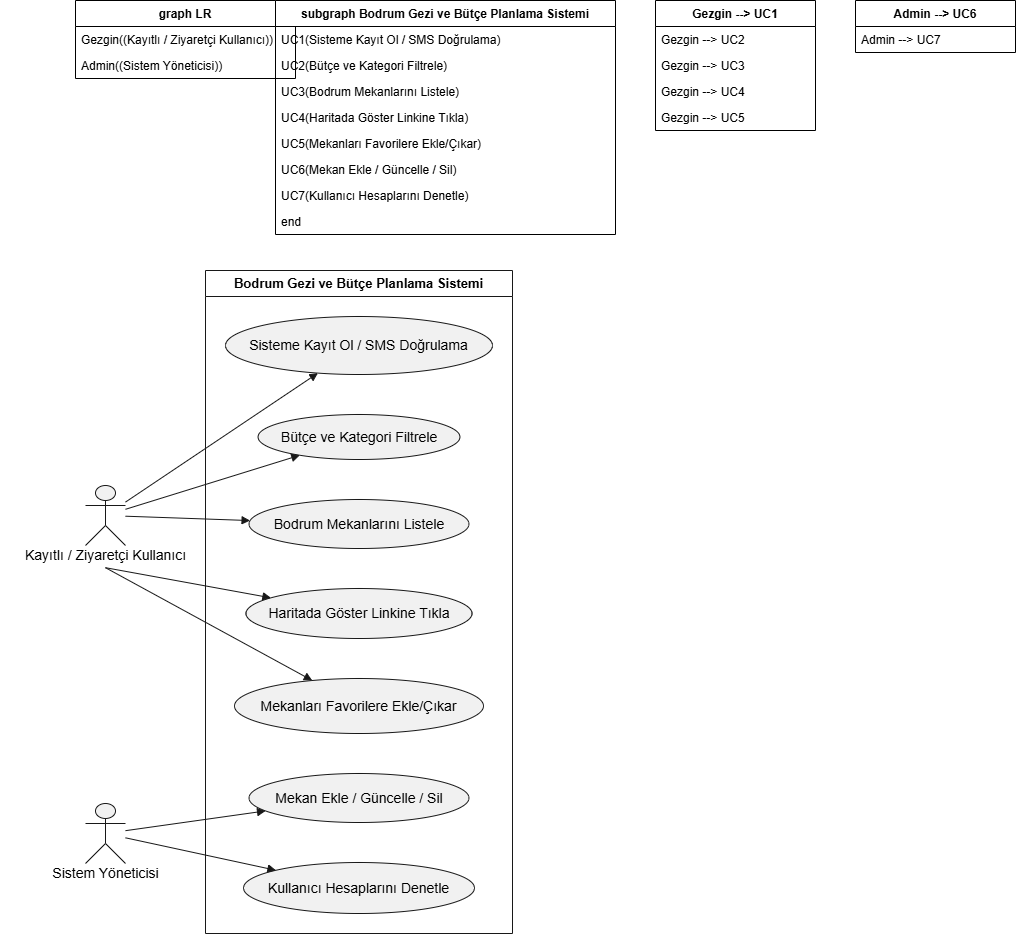

The diagram above was exported from draw.io. Its source (the exported page's mxGraphModel, read from the mxfile embedded in the PNG):
<mxGraphModel dx="1857" dy="658" grid="1" gridSize="10" guides="1" tooltips="1" connect="1" arrows="1" fold="1" page="1" pageScale="1" pageWidth="827" pageHeight="1169" math="0" shadow="0">
  <root>
    <mxCell id="0" />
    <mxCell id="1" parent="0" />
    <mxCell id="ZnttCiJbNxo8ZbwAYmf9-1" parent="1" style="swimlane;fontStyle=1;childLayout=stackLayout;horizontal=1;startSize=26;horizontalStack=0;resizeParent=1;resizeParentMax=0;resizeLast=0;collapsible=1;marginBottom=0;" value="graph LR" vertex="1">
      <mxGeometry height="78" width="220" x="20" y="20" as="geometry" />
    </mxCell>
    <mxCell id="ZnttCiJbNxo8ZbwAYmf9-2" parent="ZnttCiJbNxo8ZbwAYmf9-1" style="text;strokeColor=none;fillColor=none;align=left;verticalAlign=top;spacingLeft=4;spacingRight=4;overflow=hidden;rotatable=0;points=[[0,0.5],[1,0.5]];portConstraint=eastwest;" value="    Gezgin((Kayıtlı / Ziyaretçi Kullanıcı))" vertex="1">
      <mxGeometry height="26" width="220" y="26" as="geometry" />
    </mxCell>
    <mxCell id="ZnttCiJbNxo8ZbwAYmf9-3" parent="ZnttCiJbNxo8ZbwAYmf9-1" style="text;strokeColor=none;fillColor=none;align=left;verticalAlign=top;spacingLeft=4;spacingRight=4;overflow=hidden;rotatable=0;points=[[0,0.5],[1,0.5]];portConstraint=eastwest;" value="    Admin((Sistem Yöneticisi))" vertex="1">
      <mxGeometry height="26" width="220" y="52" as="geometry" />
    </mxCell>
    <mxCell id="ZnttCiJbNxo8ZbwAYmf9-4" parent="1" style="swimlane;fontStyle=1;childLayout=stackLayout;horizontal=1;startSize=26;horizontalStack=0;resizeParent=1;resizeParentMax=0;resizeLast=0;collapsible=1;marginBottom=0;" value="    subgraph Bodrum Gezi ve Bütçe Planlama Sistemi" vertex="1">
      <mxGeometry height="234" width="340" x="220" y="20" as="geometry" />
    </mxCell>
    <mxCell id="ZnttCiJbNxo8ZbwAYmf9-5" parent="ZnttCiJbNxo8ZbwAYmf9-4" style="text;strokeColor=none;fillColor=none;align=left;verticalAlign=top;spacingLeft=4;spacingRight=4;overflow=hidden;rotatable=0;points=[[0,0.5],[1,0.5]];portConstraint=eastwest;" value="        UC1(Sisteme Kayıt Ol / SMS Doğrulama)" vertex="1">
      <mxGeometry height="26" width="340" y="26" as="geometry" />
    </mxCell>
    <mxCell id="ZnttCiJbNxo8ZbwAYmf9-6" parent="ZnttCiJbNxo8ZbwAYmf9-4" style="text;strokeColor=none;fillColor=none;align=left;verticalAlign=top;spacingLeft=4;spacingRight=4;overflow=hidden;rotatable=0;points=[[0,0.5],[1,0.5]];portConstraint=eastwest;" value="        UC2(Bütçe ve Kategori Filtrele)" vertex="1">
      <mxGeometry height="26" width="340" y="52" as="geometry" />
    </mxCell>
    <mxCell id="ZnttCiJbNxo8ZbwAYmf9-7" parent="ZnttCiJbNxo8ZbwAYmf9-4" style="text;strokeColor=none;fillColor=none;align=left;verticalAlign=top;spacingLeft=4;spacingRight=4;overflow=hidden;rotatable=0;points=[[0,0.5],[1,0.5]];portConstraint=eastwest;" value="        UC3(Bodrum Mekanlarını Listele)" vertex="1">
      <mxGeometry height="26" width="340" y="78" as="geometry" />
    </mxCell>
    <mxCell id="ZnttCiJbNxo8ZbwAYmf9-8" parent="ZnttCiJbNxo8ZbwAYmf9-4" style="text;strokeColor=none;fillColor=none;align=left;verticalAlign=top;spacingLeft=4;spacingRight=4;overflow=hidden;rotatable=0;points=[[0,0.5],[1,0.5]];portConstraint=eastwest;" value="        UC4(Haritada Göster Linkine Tıkla)" vertex="1">
      <mxGeometry height="26" width="340" y="104" as="geometry" />
    </mxCell>
    <mxCell id="ZnttCiJbNxo8ZbwAYmf9-9" parent="ZnttCiJbNxo8ZbwAYmf9-4" style="text;strokeColor=none;fillColor=none;align=left;verticalAlign=top;spacingLeft=4;spacingRight=4;overflow=hidden;rotatable=0;points=[[0,0.5],[1,0.5]];portConstraint=eastwest;" value="        UC5(Mekanları Favorilere Ekle/Çıkar)" vertex="1">
      <mxGeometry height="26" width="340" y="130" as="geometry" />
    </mxCell>
    <mxCell id="ZnttCiJbNxo8ZbwAYmf9-10" parent="ZnttCiJbNxo8ZbwAYmf9-4" style="text;strokeColor=none;fillColor=none;align=left;verticalAlign=top;spacingLeft=4;spacingRight=4;overflow=hidden;rotatable=0;points=[[0,0.5],[1,0.5]];portConstraint=eastwest;" value="        UC6(Mekan Ekle / Güncelle / Sil)" vertex="1">
      <mxGeometry height="26" width="340" y="156" as="geometry" />
    </mxCell>
    <mxCell id="ZnttCiJbNxo8ZbwAYmf9-11" parent="ZnttCiJbNxo8ZbwAYmf9-4" style="text;strokeColor=none;fillColor=none;align=left;verticalAlign=top;spacingLeft=4;spacingRight=4;overflow=hidden;rotatable=0;points=[[0,0.5],[1,0.5]];portConstraint=eastwest;" value="        UC7(Kullanıcı Hesaplarını Denetle)" vertex="1">
      <mxGeometry height="26" width="340" y="182" as="geometry" />
    </mxCell>
    <mxCell id="ZnttCiJbNxo8ZbwAYmf9-12" parent="ZnttCiJbNxo8ZbwAYmf9-4" style="text;strokeColor=none;fillColor=none;align=left;verticalAlign=top;spacingLeft=4;spacingRight=4;overflow=hidden;rotatable=0;points=[[0,0.5],[1,0.5]];portConstraint=eastwest;" value="    end" vertex="1">
      <mxGeometry height="26" width="340" y="208" as="geometry" />
    </mxCell>
    <mxCell id="ZnttCiJbNxo8ZbwAYmf9-13" parent="1" style="swimlane;fontStyle=1;childLayout=stackLayout;horizontal=1;startSize=26;horizontalStack=0;resizeParent=1;resizeParentMax=0;resizeLast=0;collapsible=1;marginBottom=0;" value="    Gezgin --&gt; UC1" vertex="1">
      <mxGeometry height="130" width="160" x="600" y="20" as="geometry" />
    </mxCell>
    <mxCell id="ZnttCiJbNxo8ZbwAYmf9-14" parent="ZnttCiJbNxo8ZbwAYmf9-13" style="text;strokeColor=none;fillColor=none;align=left;verticalAlign=top;spacingLeft=4;spacingRight=4;overflow=hidden;rotatable=0;points=[[0,0.5],[1,0.5]];portConstraint=eastwest;" value="    Gezgin --&gt; UC2" vertex="1">
      <mxGeometry height="26" width="160" y="26" as="geometry" />
    </mxCell>
    <mxCell id="ZnttCiJbNxo8ZbwAYmf9-15" parent="ZnttCiJbNxo8ZbwAYmf9-13" style="text;strokeColor=none;fillColor=none;align=left;verticalAlign=top;spacingLeft=4;spacingRight=4;overflow=hidden;rotatable=0;points=[[0,0.5],[1,0.5]];portConstraint=eastwest;" value="    Gezgin --&gt; UC3" vertex="1">
      <mxGeometry height="26" width="160" y="52" as="geometry" />
    </mxCell>
    <mxCell id="ZnttCiJbNxo8ZbwAYmf9-16" parent="ZnttCiJbNxo8ZbwAYmf9-13" style="text;strokeColor=none;fillColor=none;align=left;verticalAlign=top;spacingLeft=4;spacingRight=4;overflow=hidden;rotatable=0;points=[[0,0.5],[1,0.5]];portConstraint=eastwest;" value="    Gezgin --&gt; UC4" vertex="1">
      <mxGeometry height="26" width="160" y="78" as="geometry" />
    </mxCell>
    <mxCell id="ZnttCiJbNxo8ZbwAYmf9-17" parent="ZnttCiJbNxo8ZbwAYmf9-13" style="text;strokeColor=none;fillColor=none;align=left;verticalAlign=top;spacingLeft=4;spacingRight=4;overflow=hidden;rotatable=0;points=[[0,0.5],[1,0.5]];portConstraint=eastwest;" value="    Gezgin --&gt; UC5" vertex="1">
      <mxGeometry height="26" width="160" y="104" as="geometry" />
    </mxCell>
    <mxCell id="ZnttCiJbNxo8ZbwAYmf9-18" parent="1" style="swimlane;fontStyle=1;childLayout=stackLayout;horizontal=1;startSize=26;horizontalStack=0;resizeParent=1;resizeParentMax=0;resizeLast=0;collapsible=1;marginBottom=0;" value="    Admin --&gt; UC6" vertex="1">
      <mxGeometry height="52" width="160" x="800" y="20" as="geometry" />
    </mxCell>
    <mxCell id="ZnttCiJbNxo8ZbwAYmf9-19" parent="ZnttCiJbNxo8ZbwAYmf9-18" style="text;strokeColor=none;fillColor=none;align=left;verticalAlign=top;spacingLeft=4;spacingRight=4;overflow=hidden;rotatable=0;points=[[0,0.5],[1,0.5]];portConstraint=eastwest;" value="    Admin --&gt; UC7" vertex="1">
      <mxGeometry height="26" width="160" y="26" as="geometry" />
    </mxCell>
    <UserObject label="" plantUmlData="{&#10;  &quot;data&quot;: &quot;@startuml\nleft to right direction\nskinparam packageStyle rectangle\n\nactor \&quot;Kayıtlı / Ziyaretçi Kullanıcı\&quot; as Gezgin\nactor \&quot;Sistem Yöneticisi\&quot; as Admin\n\nrectangle \&quot;Bodrum Gezi ve Bütçe Planlama Sistemi\&quot; {\n  usecase \&quot;Sisteme Kayıt Ol / SMS Doğrulama\&quot; as UC1\n  usecase \&quot;Bütçe ve Kategori Filtrele\&quot; as UC2\n  usecase \&quot;Bodrum Mekanlarını Listele\&quot; as UC3\n  usecase \&quot;Haritada Göster Linkine Tıkla\&quot; as UC4\n  usecase \&quot;Mekanları Favorilere Ekle/Çıkar\&quot; as UC5\n  usecase \&quot;Mekan Ekle / Güncelle / Sil\&quot; as UC6\n  usecase \&quot;Kullanıcı Hesaplarını Denetle\&quot; as UC7\n}\n\nGezgin --&gt; UC1\nGezgin --&gt; UC2\nGezgin --&gt; UC3\nGezgin --&gt; UC4\nGezgin --&gt; UC5\n\nAdmin --&gt; UC6\nAdmin --&gt; UC7\n@enduml&quot;,&#10;  &quot;config&quot;: null&#10;}" id="ZnttCiJbNxo8ZbwAYmf9-20">
      <mxCell connectable="0" parent="1" style="group;transparentBounds=1;editIcon=1;lockedGroup=0;groupPadding=10;" vertex="1">
        <mxGeometry as="geometry" />
      </mxCell>
    </UserObject>
    <UserObject label="Bodrum Gezi ve Bütçe Planlama Sistemi" plantUmlId="rect_0" plantUmlBaseStyle="swimlane;collapsible=0;startSize=26;fillColor=none;strokeColor=#181818;fontColor=#000000;fontSize=13;fontStyle=1;whiteSpace=wrap;" plantUmlBaseValue="Bodrum Gezi ve Bütçe Planlama Sistemi" id="ZnttCiJbNxo8ZbwAYmf9-21">
      <mxCell parent="ZnttCiJbNxo8ZbwAYmf9-20" style="swimlane;collapsible=0;startSize=26;fillColor=none;strokeColor=#181818;fontColor=#000000;fontSize=13;fontStyle=1;whiteSpace=wrap;" vertex="1">
        <mxGeometry height="663" width="307" x="150" y="290" as="geometry" />
      </mxCell>
    </UserObject>
    <UserObject label="Sisteme Kayıt Ol / SMS Doğrulama" plantUmlId="uc_1" plantUmlBaseStyle="ellipse;html=1;fillColor=#F1F1F1;strokeColor=#181818;whiteSpace=wrap;fontColor=#000000;fontSize=14;" plantUmlBaseValue="Sisteme Kayıt Ol / SMS Doğrulama" id="ZnttCiJbNxo8ZbwAYmf9-22">
      <mxCell parent="ZnttCiJbNxo8ZbwAYmf9-21" style="ellipse;html=1;fillColor=#F1F1F1;strokeColor=#181818;whiteSpace=wrap;fontColor=#000000;fontSize=14;" vertex="1">
        <mxGeometry height="58" width="267" x="20" y="46" as="geometry" />
      </mxCell>
    </UserObject>
    <UserObject label="Bütçe ve Kategori Filtrele" plantUmlId="uc_2" plantUmlBaseStyle="ellipse;html=1;fillColor=#F1F1F1;strokeColor=#181818;whiteSpace=wrap;fontColor=#000000;fontSize=14;" plantUmlBaseValue="Bütçe ve Kategori Filtrele" id="ZnttCiJbNxo8ZbwAYmf9-23">
      <mxCell parent="ZnttCiJbNxo8ZbwAYmf9-21" style="ellipse;html=1;fillColor=#F1F1F1;strokeColor=#181818;whiteSpace=wrap;fontColor=#000000;fontSize=14;" vertex="1">
        <mxGeometry height="45" width="202" x="52.5" y="144" as="geometry" />
      </mxCell>
    </UserObject>
    <UserObject label="Bodrum Mekanlarını Listele" plantUmlId="uc_3" plantUmlBaseStyle="ellipse;html=1;fillColor=#F1F1F1;strokeColor=#181818;whiteSpace=wrap;fontColor=#000000;fontSize=14;" plantUmlBaseValue="Bodrum Mekanlarını Listele" id="ZnttCiJbNxo8ZbwAYmf9-24">
      <mxCell parent="ZnttCiJbNxo8ZbwAYmf9-21" style="ellipse;html=1;fillColor=#F1F1F1;strokeColor=#181818;whiteSpace=wrap;fontColor=#000000;fontSize=14;" vertex="1">
        <mxGeometry height="49" width="220" x="43.5" y="229" as="geometry" />
      </mxCell>
    </UserObject>
    <UserObject label="Haritada Göster Linkine Tıkla" plantUmlId="uc_4" plantUmlBaseStyle="ellipse;html=1;fillColor=#F1F1F1;strokeColor=#181818;whiteSpace=wrap;fontColor=#000000;fontSize=14;" plantUmlBaseValue="Haritada Göster Linkine Tıkla" id="ZnttCiJbNxo8ZbwAYmf9-25">
      <mxCell parent="ZnttCiJbNxo8ZbwAYmf9-21" style="ellipse;html=1;fillColor=#F1F1F1;strokeColor=#181818;whiteSpace=wrap;fontColor=#000000;fontSize=14;" vertex="1">
        <mxGeometry height="50" width="226" x="40.5" y="318" as="geometry" />
      </mxCell>
    </UserObject>
    <UserObject label="Mekanları Favorilere Ekle/Çıkar" plantUmlId="uc_5" plantUmlBaseStyle="ellipse;html=1;fillColor=#F1F1F1;strokeColor=#181818;whiteSpace=wrap;fontColor=#000000;fontSize=14;" plantUmlBaseValue="Mekanları Favorilere Ekle/Çıkar" id="ZnttCiJbNxo8ZbwAYmf9-26">
      <mxCell parent="ZnttCiJbNxo8ZbwAYmf9-21" style="ellipse;html=1;fillColor=#F1F1F1;strokeColor=#181818;whiteSpace=wrap;fontColor=#000000;fontSize=14;" vertex="1">
        <mxGeometry height="55" width="249" x="29" y="408" as="geometry" />
      </mxCell>
    </UserObject>
    <UserObject label="Mekan Ekle / Güncelle / Sil" plantUmlId="uc_6" plantUmlBaseStyle="ellipse;html=1;fillColor=#F1F1F1;strokeColor=#181818;whiteSpace=wrap;fontColor=#000000;fontSize=14;" plantUmlBaseValue="Mekan Ekle / Güncelle / Sil" id="ZnttCiJbNxo8ZbwAYmf9-27">
      <mxCell parent="ZnttCiJbNxo8ZbwAYmf9-21" style="ellipse;html=1;fillColor=#F1F1F1;strokeColor=#181818;whiteSpace=wrap;fontColor=#000000;fontSize=14;" vertex="1">
        <mxGeometry height="49" width="220" x="43.5" y="503" as="geometry" />
      </mxCell>
    </UserObject>
    <UserObject label="Kullanıcı Hesaplarını Denetle" plantUmlId="uc_7" plantUmlBaseStyle="ellipse;html=1;fillColor=#F1F1F1;strokeColor=#181818;whiteSpace=wrap;fontColor=#000000;fontSize=14;" plantUmlBaseValue="Kullanıcı Hesaplarını Denetle" id="ZnttCiJbNxo8ZbwAYmf9-28">
      <mxCell parent="ZnttCiJbNxo8ZbwAYmf9-21" style="ellipse;html=1;fillColor=#F1F1F1;strokeColor=#181818;whiteSpace=wrap;fontColor=#000000;fontSize=14;" vertex="1">
        <mxGeometry height="51" width="231" x="38" y="592" as="geometry" />
      </mxCell>
    </UserObject>
    <UserObject label="" plantUmlId="actor_8" plantUmlBaseStyle="shape=umlActor;html=1;fillColor=#F1F1F1;strokeColor=#181818;fontColor=#000000;fontSize=14;" plantUmlBaseValue="" id="ZnttCiJbNxo8ZbwAYmf9-29">
      <mxCell parent="ZnttCiJbNxo8ZbwAYmf9-20" style="shape=umlActor;html=1;fillColor=#F1F1F1;strokeColor=#181818;fontColor=#000000;fontSize=14;" vertex="1">
        <mxGeometry height="60" width="40" x="30" y="505" as="geometry" />
      </mxCell>
    </UserObject>
    <UserObject label="Kayıtlı / Ziyaretçi Kullanıcı" plantUmlId="actorlbl_9" plantUmlBaseStyle="text;html=1;align=center;verticalAlign=middle;spacingBottom=1;fontColor=#000000;fontSize=14;part=1;" plantUmlBaseValue="Kayıtlı / Ziyaretçi Kullanıcı" id="ZnttCiJbNxo8ZbwAYmf9-30">
      <mxCell parent="ZnttCiJbNxo8ZbwAYmf9-29" style="text;html=1;align=center;verticalAlign=middle;spacingBottom=1;fontColor=#000000;fontSize=14;part=1;" vertex="1">
        <mxGeometry height="17" width="211" x="-85.5" y="62" as="geometry" />
      </mxCell>
    </UserObject>
    <UserObject label="" plantUmlId="actor_10" plantUmlBaseStyle="shape=umlActor;html=1;fillColor=#F1F1F1;strokeColor=#181818;fontColor=#000000;fontSize=14;" plantUmlBaseValue="" id="ZnttCiJbNxo8ZbwAYmf9-31">
      <mxCell parent="ZnttCiJbNxo8ZbwAYmf9-20" style="shape=umlActor;html=1;fillColor=#F1F1F1;strokeColor=#181818;fontColor=#000000;fontSize=14;" vertex="1">
        <mxGeometry height="60" width="40" x="30" y="823" as="geometry" />
      </mxCell>
    </UserObject>
    <UserObject label="Sistem Yöneticisi" plantUmlId="actorlbl_11" plantUmlBaseStyle="text;html=1;align=center;verticalAlign=middle;spacingBottom=1;fontColor=#000000;fontSize=14;part=1;" plantUmlBaseValue="Sistem Yöneticisi" id="ZnttCiJbNxo8ZbwAYmf9-32">
      <mxCell parent="ZnttCiJbNxo8ZbwAYmf9-31" style="text;html=1;align=center;verticalAlign=middle;spacingBottom=1;fontColor=#000000;fontSize=14;part=1;" vertex="1">
        <mxGeometry height="17" width="125" x="-42.5" y="62" as="geometry" />
      </mxCell>
    </UserObject>
    <UserObject label="" plantUmlId="rel_12" plantUmlBaseStyle="endArrow=block;endFill=1;strokeColor=#181818;fontColor=#000000;fontSize=13;edgeStyle=none;rounded=0;html=1;curved=0;endSize=6;sourcePerimeterSpacing=0;targetPerimeterSpacing=0;" plantUmlBaseValue="" id="ZnttCiJbNxo8ZbwAYmf9-33">
      <mxCell edge="1" parent="ZnttCiJbNxo8ZbwAYmf9-20" source="ZnttCiJbNxo8ZbwAYmf9-29" style="endArrow=block;endFill=1;strokeColor=#181818;fontColor=#000000;fontSize=13;edgeStyle=none;rounded=0;html=1;curved=0;endSize=6;sourcePerimeterSpacing=0;targetPerimeterSpacing=0;" target="ZnttCiJbNxo8ZbwAYmf9-22">
        <mxGeometry relative="1" as="geometry" />
      </mxCell>
    </UserObject>
    <UserObject label="" plantUmlId="rel_13" plantUmlBaseStyle="endArrow=block;endFill=1;strokeColor=#181818;fontColor=#000000;fontSize=13;edgeStyle=none;rounded=0;html=1;curved=0;endSize=6;sourcePerimeterSpacing=0;targetPerimeterSpacing=0;" plantUmlBaseValue="" id="ZnttCiJbNxo8ZbwAYmf9-34">
      <mxCell edge="1" parent="ZnttCiJbNxo8ZbwAYmf9-20" source="ZnttCiJbNxo8ZbwAYmf9-29" style="endArrow=block;endFill=1;strokeColor=#181818;fontColor=#000000;fontSize=13;edgeStyle=none;rounded=0;html=1;curved=0;endSize=6;sourcePerimeterSpacing=0;targetPerimeterSpacing=0;" target="ZnttCiJbNxo8ZbwAYmf9-23">
        <mxGeometry relative="1" as="geometry" />
      </mxCell>
    </UserObject>
    <UserObject label="" plantUmlId="rel_14" plantUmlBaseStyle="endArrow=block;endFill=1;strokeColor=#181818;fontColor=#000000;fontSize=13;edgeStyle=none;rounded=0;html=1;curved=0;endSize=6;sourcePerimeterSpacing=0;targetPerimeterSpacing=0;" plantUmlBaseValue="" id="ZnttCiJbNxo8ZbwAYmf9-35">
      <mxCell edge="1" parent="ZnttCiJbNxo8ZbwAYmf9-20" source="ZnttCiJbNxo8ZbwAYmf9-29" style="endArrow=block;endFill=1;strokeColor=#181818;fontColor=#000000;fontSize=13;edgeStyle=none;rounded=0;html=1;curved=0;endSize=6;sourcePerimeterSpacing=0;targetPerimeterSpacing=0;" target="ZnttCiJbNxo8ZbwAYmf9-24">
        <mxGeometry relative="1" as="geometry" />
      </mxCell>
    </UserObject>
    <UserObject label="" plantUmlId="rel_15" plantUmlBaseStyle="endArrow=block;endFill=1;strokeColor=#181818;fontColor=#000000;fontSize=13;edgeStyle=none;rounded=0;html=1;exitX=0.5;exitY=1.37;exitPerimeter=0;curved=0;endSize=6;sourcePerimeterSpacing=0;targetPerimeterSpacing=0;" plantUmlBaseValue="" id="ZnttCiJbNxo8ZbwAYmf9-36">
      <mxCell edge="1" parent="ZnttCiJbNxo8ZbwAYmf9-20" source="ZnttCiJbNxo8ZbwAYmf9-29" style="endArrow=block;endFill=1;strokeColor=#181818;fontColor=#000000;fontSize=13;edgeStyle=none;rounded=0;html=1;exitX=0.5;exitY=1.37;exitPerimeter=0;curved=0;endSize=6;sourcePerimeterSpacing=0;targetPerimeterSpacing=0;" target="ZnttCiJbNxo8ZbwAYmf9-25">
        <mxGeometry relative="1" as="geometry" />
      </mxCell>
    </UserObject>
    <UserObject label="" plantUmlId="rel_16" plantUmlBaseStyle="endArrow=block;endFill=1;strokeColor=#181818;fontColor=#000000;fontSize=13;edgeStyle=none;rounded=0;html=1;exitX=0.5;exitY=1.37;exitPerimeter=0;curved=0;endSize=6;sourcePerimeterSpacing=0;targetPerimeterSpacing=0;" plantUmlBaseValue="" id="ZnttCiJbNxo8ZbwAYmf9-37">
      <mxCell edge="1" parent="ZnttCiJbNxo8ZbwAYmf9-20" source="ZnttCiJbNxo8ZbwAYmf9-29" style="endArrow=block;endFill=1;strokeColor=#181818;fontColor=#000000;fontSize=13;edgeStyle=none;rounded=0;html=1;exitX=0.5;exitY=1.37;exitPerimeter=0;curved=0;endSize=6;sourcePerimeterSpacing=0;targetPerimeterSpacing=0;" target="ZnttCiJbNxo8ZbwAYmf9-26">
        <mxGeometry relative="1" as="geometry" />
      </mxCell>
    </UserObject>
    <UserObject label="" plantUmlId="rel_17" plantUmlBaseStyle="endArrow=block;endFill=1;strokeColor=#181818;fontColor=#000000;fontSize=13;edgeStyle=none;rounded=0;html=1;curved=0;endSize=6;sourcePerimeterSpacing=0;targetPerimeterSpacing=0;" plantUmlBaseValue="" id="ZnttCiJbNxo8ZbwAYmf9-38">
      <mxCell edge="1" parent="ZnttCiJbNxo8ZbwAYmf9-20" source="ZnttCiJbNxo8ZbwAYmf9-31" style="endArrow=block;endFill=1;strokeColor=#181818;fontColor=#000000;fontSize=13;edgeStyle=none;rounded=0;html=1;curved=0;endSize=6;sourcePerimeterSpacing=0;targetPerimeterSpacing=0;" target="ZnttCiJbNxo8ZbwAYmf9-27">
        <mxGeometry relative="1" as="geometry" />
      </mxCell>
    </UserObject>
    <UserObject label="" plantUmlId="rel_18" plantUmlBaseStyle="endArrow=block;endFill=1;strokeColor=#181818;fontColor=#000000;fontSize=13;edgeStyle=none;rounded=0;html=1;curved=0;endSize=6;sourcePerimeterSpacing=0;targetPerimeterSpacing=0;" plantUmlBaseValue="" id="ZnttCiJbNxo8ZbwAYmf9-39">
      <mxCell edge="1" parent="ZnttCiJbNxo8ZbwAYmf9-20" source="ZnttCiJbNxo8ZbwAYmf9-31" style="endArrow=block;endFill=1;strokeColor=#181818;fontColor=#000000;fontSize=13;edgeStyle=none;rounded=0;html=1;curved=0;endSize=6;sourcePerimeterSpacing=0;targetPerimeterSpacing=0;" target="ZnttCiJbNxo8ZbwAYmf9-28">
        <mxGeometry relative="1" as="geometry" />
      </mxCell>
    </UserObject>
  </root>
</mxGraphModel>